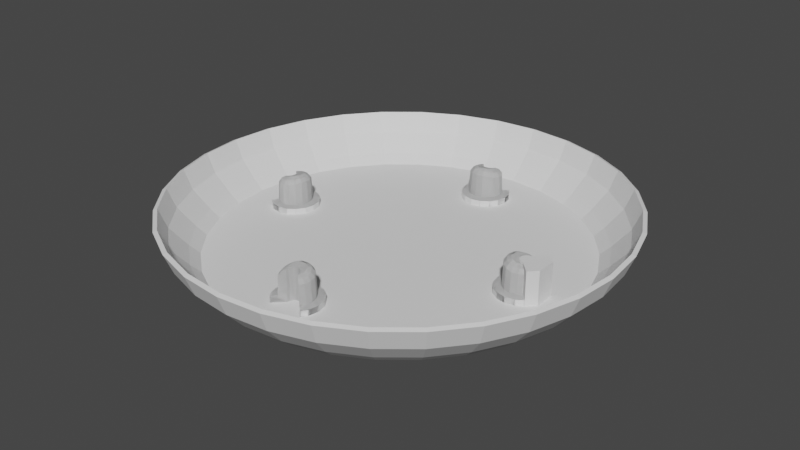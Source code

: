 # Source: southern_pattern_HT-020_tray.blend  (saved by Blender 2.82.7; exported with 4.5.12 LTS)
import bpy
from mathutils import Matrix  # noqa: F401  (used for matrix-valued properties, if any)

bpy.ops.wm.read_factory_settings(use_empty=True)
scene = bpy.context.scene
scene.name = 'Scene'

# ---- collections
col_collection = bpy.data.collections.new('Collection'); scene.collection.children.link(col_collection)

# ---- world
world_world = bpy.data.worlds.new('World'); scene.world = world_world
world_world.use_nodes = True; world_world.node_tree.nodes.clear()
_N = world_world.node_tree.nodes; _L = world_world.node_tree.links
n0 = _N.new('ShaderNodeOutputWorld'); n0.name = 'World Output'; n0.location = (300, 300)
n1 = _N.new('ShaderNodeBackground'); n1.name = 'Background'; n1.location = (10, 300)
n1.inputs[0].default_value = (0.05088, 0.05088, 0.05088, 1.0)
_L.new(n1.outputs[0], n0.inputs[0])
n0.is_active_output = True
world_world.color = (0.05088, 0.05088, 0.05088)
world_world.use_sun_shadow = False
world_world.sun_shadow_jitter_overblur = 0.0

# ---- meshes
me_circle_001 = bpy.data.meshes.new('Circle.001')
me_circle_001.from_pydata([(6.973e-07, 62.99, 14.0), (-12.29, 61.78, 14.0), (-24.11, 58.2, 14.0), (-35.0, 52.38, 14.0), (-44.54, 44.54, 14.0), (-52.38, 35.0, 14.0), (-58.2, 24.11, 14.0), (-61.78, 12.29, 14.0), (-62.99, 2.054e-06, 14.0), (-61.78, -12.29, 14.0), (-58.2, -24.11, 14.0), (-52.38, -35.0, 14.0), (-44.54, -44.54, 14.0), (-35.0, -52.38, 14.0), (-24.11, -58.2, 14.0), (-12.29, -61.78, 14.0), (2.122e-05, -62.99, 14.0), (12.29, -61.78, 14.0), (24.11, -58.2, 14.0), (35.0, -52.38, 14.0), (44.54, -44.54, 14.0), (52.38, -35.0, 14.0), (58.2, -24.11, 14.0), (61.78, -12.29, 14.0), (62.99, 5.812e-05, 14.0), (61.78, 12.29, 14.0), (58.2, 24.11, 14.0), (52.38, 35.0, 14.0), (44.54, 44.54, 14.0), (35.0, 52.38, 14.0), (24.11, 58.2, 14.0), (12.29, 61.78, 14.0), (1.316e-07, 55.66, 2.774), (1.55e-06, 52.49, 0.0), (-10.24, 51.48, 0.0), (-10.86, 54.59, 2.774), (-20.09, 48.5, 0.0), (-21.3, 51.42, 2.774), (-29.16, 43.65, 0.0), (-30.92, 46.28, 2.774), (-37.12, 37.12, 0.0), (-39.36, 39.36, 2.774), (-43.65, 29.16, 0.0), (-46.28, 30.92, 2.774), (-48.5, 20.09, 0.0), (-51.42, 21.3, 2.774), (-51.48, 10.24, 0.0), (-54.59, 10.86, 2.774), (-52.49, 3.532e-06, 0.0), (-55.66, 3.715e-06, 2.774), (-51.48, -10.24, 0.0), (-54.59, -10.86, 2.774), (-48.5, -20.09, 0.0), (-51.42, -21.3, 2.774), (-43.65, -29.16, 0.0), (-46.28, -30.92, 2.774), (-37.12, -37.12, 0.0), (-39.36, -39.36, 2.774), (-29.16, -43.65, 0.0), (-30.92, -46.28, 2.774), (-20.09, -48.5, 0.0), (-21.3, -51.42, 2.774), (-10.24, -51.48, 0.0), (-10.86, -54.59, 2.774), (1.653e-05, -52.49, 0.0), (1.827e-05, -55.66, 2.774), (10.24, -51.48, 0.0), (10.86, -54.59, 2.774), (20.09, -48.5, 0.0), (21.3, -51.42, 2.774), (29.16, -43.65, 0.0), (30.92, -46.28, 2.774), (37.12, -37.12, 0.0), (39.36, -39.36, 2.774), (43.65, -29.16, 0.0), (46.28, -30.92, 2.774), (48.5, -20.09, 0.0), (51.42, -21.3, 2.774), (51.48, -10.24, 0.0), (54.59, -10.86, 2.774), (52.49, 6.878e-05, 0.0), (55.66, 5.326e-05, 2.774), (51.48, 10.24, 0.0), (54.59, 10.86, 2.774), (48.5, 20.09, 0.0), (51.42, 21.3, 2.774), (43.65, 29.16, 0.0), (46.28, 30.92, 2.774), (37.12, 37.12, 0.0), (39.36, 39.36, 2.774), (29.16, 43.65, 0.0), (30.92, 46.28, 2.774), (20.09, 48.5, 0.0), (21.3, 51.42, 2.774), (10.24, 51.48, 0.0), (10.86, 54.59, 2.774), (5.189e-07, 60.65, 8.228), (-11.83, 59.48, 8.228), (11.83, 59.48, 8.228), (-23.21, 56.03, 8.228), (-33.69, 50.43, 8.228), (-42.88, 42.88, 8.228), (-50.43, 33.69, 8.228), (-56.03, 23.21, 8.228), (-59.48, 11.83, 8.228), (-60.65, 2.581e-06, 8.228), (-59.48, -11.83, 8.228), (-56.03, -23.21, 8.228), (-50.43, -33.69, 8.228), (-42.88, -42.88, 8.228), (-33.69, -50.43, 8.228), (-23.21, -56.03, 8.228), (-11.83, -59.48, 8.228), (2.028e-05, -60.65, 8.228), (11.83, -59.48, 8.228), (23.21, -56.03, 8.228), (33.69, -50.43, 8.228), (42.88, -42.88, 8.228), (50.43, -33.69, 8.228), (56.03, -23.21, 8.228), (59.48, -11.83, 8.228), (60.65, 5.656e-05, 8.228), (59.48, 11.83, 8.228), (56.03, 23.21, 8.228), (50.43, 33.69, 8.228), (42.88, 42.89, 8.228), (33.69, 50.43, 8.228), (23.21, 56.03, 8.228)], [], [(98, 96, 0, 31), (103, 104, 7, 6), (117, 118, 21, 20), (104, 105, 8, 7), (118, 119, 22, 21), (105, 106, 9, 8), (119, 120, 23, 22), (106, 107, 10, 9), (120, 121, 24, 23), (107, 108, 11, 10), (121, 122, 25, 24), (108, 109, 12, 11), (122, 123, 26, 25), (109, 110, 13, 12), (123, 124, 27, 26), (110, 111, 14, 13), (124, 125, 28, 27), (111, 112, 15, 14), (34, 33, 94, 92, 90, 88, 86, 84, 82, 80, 78, 76, 74, 72, 70, 68, 66, 64, 62, 60, 58, 56, 54, 52, 50, 48, 46, 44, 42, 40, 38, 36), (125, 126, 29, 28), (112, 113, 16, 15), (99, 100, 3, 2), (126, 127, 30, 29), (113, 114, 17, 16), (100, 101, 4, 3), (127, 98, 31, 30), (114, 115, 18, 17), (101, 102, 5, 4), (115, 116, 19, 18), (102, 103, 6, 5), (97, 99, 2, 1), (116, 117, 20, 19), (35, 32, 33, 34), (37, 35, 34, 36), (39, 37, 36, 38), (41, 39, 38, 40), (43, 41, 40, 42), (45, 43, 42, 44), (47, 45, 44, 46), (49, 47, 46, 48), (51, 49, 48, 50), (53, 51, 50, 52), (55, 53, 52, 54), (57, 55, 54, 56), (59, 57, 56, 58), (61, 59, 58, 60), (63, 61, 60, 62), (65, 63, 62, 64), (67, 65, 64, 66), (69, 67, 66, 68), (71, 69, 68, 70), (73, 71, 70, 72), (75, 73, 72, 74), (77, 75, 74, 76), (79, 77, 76, 78), (81, 79, 78, 80), (83, 81, 80, 82), (85, 83, 82, 84), (87, 85, 84, 86), (89, 87, 86, 88), (91, 89, 88, 90), (93, 91, 90, 92), (95, 93, 92, 94), (32, 95, 94, 33), (96, 97, 1, 0), (32, 35, 97, 96), (71, 73, 117, 116), (35, 37, 99, 97), (43, 45, 103, 102), (69, 71, 116, 115), (41, 43, 102, 101), (67, 69, 115, 114), (93, 95, 98, 127), (39, 41, 101, 100), (65, 67, 114, 113), (91, 93, 127, 126), (37, 39, 100, 99), (63, 65, 113, 112), (89, 91, 126, 125), (61, 63, 112, 111), (87, 89, 125, 124), (59, 61, 111, 110), (85, 87, 124, 123), (57, 59, 110, 109), (83, 85, 123, 122), (55, 57, 109, 108), (81, 83, 122, 121), (53, 55, 108, 107), (79, 81, 121, 120), (51, 53, 107, 106), (77, 79, 120, 119), (49, 51, 106, 105), (75, 77, 119, 118), (47, 49, 105, 104), (73, 75, 118, 117), (45, 47, 104, 103), (95, 32, 96, 98)])
_uv = me_circle_001.uv_layers.new(name='UVMap')
_uv.uv.foreach_set('vector', [0.0, 0.0, 0.0, 0.0, 0.0, 0.0, 0.0, 0.0, 0.0, 0.0, 0.0, 0.0, 0.0, 0.0, 0.0, 0.0, 0.0, 0.0, 0.0, 0.0, 0.0, 0.0, 0.0, 0.0, 0.0, 0.0, 0.0, 0.0, 0.0, 0.0, 0.0, 0.0, 0.0, 0.0, 0.0, 0.0, 0.0, 0.0, 0.0, 0.0, 0.0, 0.0, 0.0, 0.0, 0.0, 0.0, 0.0, 0.0, 0.0, 0.0, 0.0, 0.0, 0.0, 0.0, 0.0, 0.0, 0.0, 0.0, 0.0, 0.0, 0.0, 0.0, 0.0, 0.0, 0.0, 0.0, 0.0, 0.0, 0.0, 0.0, 0.0, 0.0, 0.0, 0.0, 0.0, 0.0, 0.0, 0.0, 0.0, 0.0, 0.0, 0.0, 0.0, 0.0, 0.0, 0.0, 0.0, 0.0, 0.0, 0.0, 0.0, 0.0, 0.0, 0.0, 0.0, 0.0, 0.0, 0.0, 0.0, 0.0, 0.0, 0.0, 0.0, 0.0, 0.0, 0.0, 0.0, 0.0, 0.0, 0.0, 0.0, 0.0, 0.0, 0.0, 0.0, 0.0, 0.0, 0.0, 0.0, 0.0, 0.0, 0.0, 0.0, 0.0, 0.0, 0.0, 0.0, 0.0, 0.0, 0.0, 0.0, 0.0, 0.0, 0.0, 0.0, 0.0, 0.0, 0.0, 0.0, 0.0, 0.0, 0.0, 0.0, 0.0, 0.0, 0.0, 0.0, 0.0, 0.0, 0.0, 0.0, 0.0, 0.0, 0.0, 0.0, 0.0, 0.0, 0.0, 0.0, 0.0, 0.0, 0.0, 0.0, 0.0, 0.0, 0.0, 0.0, 0.0, 0.0, 0.0, 0.0, 0.0, 0.0, 0.0, 0.0, 0.0, 0.0, 0.0, 0.0, 0.0, 0.0, 0.0, 0.0, 0.0, 0.0, 0.0, 0.0, 0.0, 0.0, 0.0, 0.0, 0.0, 0.0, 0.0, 0.0, 0.0, 0.0, 0.0, 0.0, 0.0, 0.0, 0.0, 0.0, 0.0, 0.0, 0.0, 0.0, 0.0, 0.0, 0.0, 0.0, 0.0, 0.0, 0.0, 0.0, 0.0, 0.0, 0.0, 0.0, 0.0, 0.0, 0.0, 0.0, 0.0, 0.0, 0.0, 0.0, 0.0, 0.0, 0.0, 0.0, 0.0, 0.0, 0.0, 0.0, 0.0, 0.0, 0.0, 0.0, 0.0, 0.0, 0.0, 0.0, 0.0, 0.0, 0.0, 0.0, 0.0, 0.0, 0.0, 0.0, 0.0, 0.0, 0.0, 0.0, 0.0, 0.0, 0.0, 0.0, 0.0, 0.0, 0.0, 0.0, 0.0, 0.0, 0.0, 0.0, 0.0, 0.0, 0.0, 0.0, 0.0, 0.0, 0.0, 0.0, 0.0, 0.0, 0.0, 0.0, 0.0, 0.0, 0.0, 0.0, 0.0, 0.0, 0.0, 0.0, 0.0, 0.0, 0.0, 0.0, 0.0, 0.0, 0.0, 0.0, 0.0, 0.0, 0.0, 0.0, 0.0, 0.0, 0.0, 0.0, 0.0, 0.0, 0.0, 0.0, 0.0, 0.0, 0.0, 0.0, 0.0, 0.0, 0.0, 0.0, 0.0, 0.0, 0.0, 0.0, 0.0, 0.0, 0.0, 0.0, 0.0, 0.0, 0.0, 0.0, 0.0, 0.0, 0.0, 0.0, 0.0, 0.0, 0.0, 0.0, 0.0, 0.0, 0.0, 0.0, 0.0, 0.0, 0.0, 0.0, 0.0, 0.0, 0.0, 0.0, 0.0, 0.0, 0.0, 0.0, 0.0, 0.0, 0.0, 0.0, 0.0, 0.0, 0.0, 0.0, 0.0, 0.0, 0.0, 0.0, 0.0, 0.0, 0.0, 0.0, 0.0, 0.0, 0.0, 0.0, 0.0, 0.0, 0.0, 0.0, 0.0, 0.0, 0.0, 0.0, 0.0, 0.0, 0.0, 0.0, 0.0, 0.0, 0.0, 0.0, 0.0, 0.0, 0.0, 0.0, 0.0, 0.0, 0.0, 0.0, 0.0, 0.0, 0.0, 0.0, 0.0, 0.0, 0.0, 0.0, 0.0, 0.0, 0.0, 0.0, 0.0, 0.0, 0.0, 0.0, 0.0, 0.0, 0.0, 0.0, 0.0, 0.0, 0.0, 0.0, 0.0, 0.0, 0.0, 0.0, 0.0, 0.0, 0.0, 0.0, 0.0, 0.0, 0.0, 0.0, 0.0, 0.0, 0.0, 0.0, 0.0, 0.0, 0.0, 0.0, 0.0, 0.0, 0.0, 0.0, 0.0, 0.0, 0.0, 0.0, 0.0, 0.0, 0.0, 0.0, 0.0, 0.0, 0.0, 0.0, 0.0, 0.0, 0.0, 0.0, 0.0, 0.0, 0.0, 0.0, 0.0, 0.0, 0.0, 0.0, 0.0, 0.0, 0.0, 0.0, 0.0, 0.0, 0.0, 0.0, 0.0, 0.0, 0.0, 0.0, 0.0, 0.0, 0.0, 0.0, 0.0, 0.0, 0.0, 0.0, 0.0, 0.0, 0.0, 0.0, 0.0, 0.0, 0.0, 0.0, 0.0, 0.0, 0.0, 0.0, 0.0, 0.0, 0.0, 0.0, 0.0, 0.0, 0.0, 0.0, 0.0, 0.0, 0.0, 0.0, 0.0, 0.0, 0.0, 0.0, 0.0, 0.0, 0.0, 0.0, 0.0, 0.0, 0.0, 0.0, 0.0, 0.0, 0.0, 0.0, 0.0, 0.0, 0.0, 0.0, 0.0, 0.0, 0.0, 0.0, 0.0, 0.0, 0.0, 0.0, 0.0, 0.0, 0.0, 0.0, 0.0, 0.0, 0.0, 0.0, 0.0, 0.0, 0.0, 0.0, 0.0, 0.0, 0.0, 0.0, 0.0, 0.0, 0.0, 0.0, 0.0, 0.0, 0.0, 0.0, 0.0, 0.0, 0.0, 0.0, 0.0, 0.0, 0.0, 0.0, 0.0, 0.0, 0.0, 0.0, 0.0, 0.0, 0.0, 0.0, 0.0, 0.0, 0.0, 0.0, 0.0, 0.0, 0.0, 0.0, 0.0, 0.0, 0.0, 0.0, 0.0, 0.0, 0.0, 0.0, 0.0, 0.0, 0.0, 0.0, 0.0, 0.0, 0.0, 0.0, 0.0, 0.0, 0.0, 0.0, 0.0, 0.0, 0.0, 0.0, 0.0, 0.0, 0.0, 0.0, 0.0, 0.0, 0.0, 0.0, 0.0, 0.0, 0.0, 0.0, 0.0, 0.0, 0.0, 0.0, 0.0, 0.0, 0.0, 0.0, 0.0, 0.0, 0.0, 0.0, 0.0, 0.0, 0.0, 0.0, 0.0, 0.0, 0.0, 0.0, 0.0, 0.0, 0.0, 0.0, 0.0, 0.0, 0.0, 0.0, 0.0, 0.0, 0.0, 0.0, 0.0, 0.0, 0.0, 0.0, 0.0, 0.0, 0.0, 0.0, 0.0, 0.0, 0.0, 0.0, 0.0, 0.0, 0.0, 0.0, 0.0, 0.0, 0.0, 0.0, 0.0, 0.0, 0.0, 0.0, 0.0, 0.0, 0.0, 0.0, 0.0, 0.0, 0.0, 0.0, 0.0, 0.0, 0.0, 0.0, 0.0, 0.0, 0.0, 0.0, 0.0, 0.0, 0.0, 0.0, 0.0, 0.0, 0.0, 0.0, 0.0, 0.0, 0.0, 0.0, 0.0, 0.0, 0.0, 0.0, 0.0, 0.0, 0.0, 0.0, 0.0, 0.0, 0.0, 0.0, 0.0, 0.0, 0.0, 0.0, 0.0, 0.0, 0.0, 0.0, 0.0, 0.0, 0.0, 0.0, 0.0, 0.0, 0.0, 0.0, 0.0, 0.0, 0.0, 0.0, 0.0, 0.0, 0.0, 0.0, 0.0, 0.0, 0.0, 0.0, 0.0, 0.0, 0.0, 0.0, 0.0, 0.0, 0.0, 0.0, 0.0, 0.0, 0.0, 0.0, 0.0, 0.0, 0.0, 0.0, 0.0, 0.0, 0.0, 0.0, 0.0, 0.0, 0.0, 0.0, 0.0, 0.0, 0.0, 0.0, 0.0, 0.0, 0.0, 0.0, 0.0, 0.0, 0.0, 0.0, 0.0, 0.0, 0.0, 0.0, 0.0, 0.0, 0.0, 0.0, 0.0, 0.0, 0.0, 0.0, 0.0, 0.0, 0.0, 0.0, 0.0, 0.0, 0.0, 0.0, 0.0, 0.0, 0.0, 0.0, 0.0, 0.0, 0.0, 0.0, 0.0, 0.0, 0.0, 0.0, 0.0, 0.0, 0.0, 0.0, 0.0, 0.0, 0.0, 0.0, 0.0, 0.0, 0.0, 0.0, 0.0, 0.0, 0.0, 0.0, 0.0])
me_circle_001.use_remesh_fix_poles = True
me_circle_001.use_remesh_preserve_attributes = False
me_circle_001.use_mirror_vertex_groups = False
me_circle_001.update()
me_cylinder = bpy.data.meshes.new('Cylinder')
me_cylinder.from_pydata([(38.25, -2.636, 10.43), (38.25, -4.552, 8.638), (38.25, -3.722, 9.801), (37.24, -2.435, 10.69), (36.51, -4.205, 8.853), (36.83, -3.438, 10.06), (36.39, -1.864, 10.93), (35.03, -3.218, 9.293), (35.62, -2.632, 10.4), (35.82, -1.009, 11.04), (34.04, -1.742, 9.54), (34.81, -1.424, 10.6), (35.61, 8.251e-08, 11.04), (33.7, -5.658e-08, 9.54), (34.53, -1.058e-08, 10.6), (35.82, 1.009, 11.04), (34.04, 1.742, 9.54), (34.81, 1.424, 10.6), (36.39, 1.864, 10.93), (35.03, 3.218, 9.293), (35.62, 2.632, 10.4), (37.24, 2.435, 10.69), (36.51, 4.205, 8.853), (36.83, 3.438, 10.06), (38.25, 2.636, 10.43), (38.25, 4.552, 8.638), (38.25, 3.722, 9.801), (39.26, 2.435, 10.23), (39.99, 4.205, 8.6), (39.67, 3.438, 9.669), (40.11, 1.864, 10.12), (41.47, 3.218, 8.6), (40.88, 2.632, 9.661), (40.68, 1.009, 10.1), (42.46, 1.742, 8.6), (41.69, 1.424, 9.661), (40.89, 2.751e-07, 10.1), (42.8, 4.86e-07, 8.6), (41.97, 3.961e-07, 9.661), (40.68, -1.009, 10.1), (42.46, -1.742, 8.6), (41.69, -1.424, 9.661), (40.11, -1.864, 10.12), (41.47, -3.218, 8.6), (40.88, -2.632, 9.661), (39.26, -2.435, 10.23), (39.99, -4.205, 8.6), (39.67, -3.438, 9.669), (36.4, -4.473, 3.122), (34.83, -3.424, 3.122), (33.78, -1.853, 3.122), (33.41, -7.352e-08, 3.122), (33.78, 1.853, 3.122), (34.83, 3.424, 3.122), (36.4, 4.473, 3.122), (38.25, 4.842, 3.122), (40.1, 4.473, 3.122), (41.67, 3.424, 3.122), (42.72, 1.853, 3.122), (43.09, 5.037e-07, 3.122), (42.72, -1.853, 3.122), (41.67, -3.424, 3.122), (38.25, -4.842, 3.122), (40.1, -4.473, 3.122), (38.25, -6.875, 0.623), (35.62, -6.352, 0.623), (33.39, -4.861, 0.623), (31.9, -2.631, 0.623), (31.38, -1.282e-07, 0.623), (31.9, 2.631, 0.623), (33.39, 4.861, 0.623), (35.62, 6.352, 0.623), (38.25, 6.875, 0.623), (40.88, 6.352, 0.623), (43.11, 4.861, 0.623), (44.6, 2.631, 0.623), (45.12, 4.717e-07, 0.623), (44.6, -2.631, 0.623), (43.11, -4.861, 0.623), (40.88, -6.352, 0.623), (35.63, -6.325, 2.877), (33.41, -4.841, 2.877), (31.92, -2.62, 2.877), (31.4, -1.272e-07, 2.877), (31.92, 2.62, 2.877), (33.41, 4.841, 2.877), (35.63, 6.325, 2.877), (38.25, 6.846, 2.877), (40.87, 6.325, 2.877), (43.09, 4.841, 2.877), (44.58, 2.62, 2.877), (45.1, 4.692e-07, 2.877), (44.58, -2.62, 2.877), (43.09, -4.841, 2.877), (38.25, -6.846, 2.877), (40.87, -6.325, 2.877)], [], [(4, 1, 2, 5), (5, 2, 0, 3), (7, 4, 5, 8), (8, 5, 3, 6), (10, 7, 8, 11), (11, 8, 6, 9), (13, 10, 11, 14), (14, 11, 9, 12), (16, 13, 14, 17), (17, 14, 12, 15), (19, 16, 17, 20), (20, 17, 15, 18), (22, 19, 20, 23), (23, 20, 18, 21), (25, 22, 23, 26), (26, 23, 21, 24), (28, 25, 26, 29), (29, 26, 24, 27), (31, 28, 29, 32), (32, 29, 27, 30), (34, 31, 32, 35), (35, 32, 30, 33), (37, 34, 35, 38), (38, 35, 33, 36), (40, 37, 38, 41), (41, 38, 36, 39), (43, 40, 41, 44), (44, 41, 39, 42), (46, 43, 44, 47), (47, 44, 42, 45), (1, 46, 47, 2), (2, 47, 45, 0), (3, 0, 45, 42, 39, 36, 33, 30, 27, 24, 21, 18, 15, 12, 9, 6), (55, 56, 88, 87), (56, 57, 89, 88), (57, 58, 90, 89), (58, 59, 91, 90), (59, 60, 92, 91), (60, 61, 93, 92), (61, 63, 95, 93), (63, 62, 94, 95), (65, 80, 81, 66), (64, 94, 80, 65), (78, 93, 95, 79), (77, 92, 93, 78), (76, 91, 92, 77), (75, 90, 91, 76), (74, 89, 90, 75), (73, 88, 89, 74), (72, 87, 88, 73), (71, 86, 87, 72), (70, 85, 86, 71), (69, 84, 85, 70), (68, 83, 84, 69), (67, 82, 83, 68), (66, 81, 82, 67), (79, 95, 94, 64), (54, 55, 87, 86), (53, 54, 86, 85), (52, 53, 85, 84), (51, 52, 84, 83), (50, 51, 83, 82), (48, 49, 81, 80), (49, 50, 82, 81), (62, 48, 80, 94), (64, 65, 66, 67, 68, 69, 70, 71, 72, 73, 74, 75, 76, 77, 78, 79), (63, 46, 1, 62), (49, 7, 10, 50), (50, 10, 13, 51), (51, 13, 16, 52), (52, 16, 19, 53), (53, 19, 22, 54), (54, 22, 25, 55), (55, 25, 28, 56), (28, 31, 57, 56), (31, 34, 58, 57), (58, 34, 37, 59), (59, 37, 40, 60), (60, 40, 43, 61), (61, 43, 46, 63), (62, 1, 4, 48), (7, 49, 48, 4)])
_uv = me_cylinder.uv_layers.new(name='UVMap')
_uv.uv.foreach_set('vector', [0.9375, 0.9063, 1.0, 0.9063, 0.9967, 1.0, 0.9408, 1.0, 0.337, 0.4727, 0.2549, 0.489, 0.25, 0.4019, 0.3081, 0.3903, 0.875, 0.9063, 0.9375, 0.9063, 0.9342, 1.0, 0.8783, 1.0, 0.4156, 0.4225, 0.346, 0.469, 0.3081, 0.3903, 0.3574, 0.3574, 0.8125, 0.9063, 0.875, 0.9063, 0.8717, 1.0, 0.8158, 1.0, 0.469, 0.346, 0.4225, 0.4156, 0.3574, 0.3574, 0.3903, 0.3081, 0.75, 0.9063, 0.8125, 0.9063, 0.8092, 1.0, 0.7533, 1.0, 0.489, 0.2549, 0.4727, 0.337, 0.3903, 0.3081, 0.4019, 0.25, 0.6875, 0.9063, 0.75, 0.9063, 0.7467, 1.0, 0.6908, 1.0, 0.4727, 0.163, 0.489, 0.2451, 0.4019, 0.25, 0.3903, 0.1919, 0.625, 0.9063, 0.6875, 0.9063, 0.6842, 1.0, 0.6283, 1.0, 0.4225, 0.08444, 0.469, 0.154, 0.3903, 0.1919, 0.3574, 0.1426, 0.5625, 0.9063, 0.625, 0.9063, 0.6217, 1.0, 0.5658, 1.0, 0.346, 0.03104, 0.4156, 0.07753, 0.3574, 0.1426, 0.3081, 0.1097, 0.5, 0.9063, 0.5625, 0.9063, 0.5592, 1.0, 0.5033, 1.0, 0.2549, 0.01097, 0.337, 0.0273, 0.3081, 0.1097, 0.25, 0.09813, 0.4375, 0.9063, 0.5, 0.9063, 0.4967, 1.0, 0.4408, 1.0, 0.163, 0.0273, 0.2451, 0.01097, 0.25, 0.09813, 0.1919, 0.1097, 0.375, 0.9063, 0.4375, 0.9063, 0.4342, 1.0, 0.3783, 1.0, 0.08444, 0.07753, 0.154, 0.03104, 0.1919, 0.1097, 0.1426, 0.1426, 0.3125, 0.9063, 0.375, 0.9063, 0.3717, 1.0, 0.3158, 1.0, 0.03104, 0.154, 0.07753, 0.08444, 0.1426, 0.1426, 0.1097, 0.1919, 0.25, 0.9063, 0.3125, 0.9063, 0.3092, 1.0, 0.2533, 1.0, 0.01097, 0.2451, 0.0273, 0.163, 0.1097, 0.1919, 0.09813, 0.25, 0.1875, 0.9063, 0.25, 0.9063, 0.2467, 1.0, 0.1908, 1.0, 0.0273, 0.337, 0.01097, 0.2549, 0.09813, 0.25, 0.1097, 0.3081, 0.125, 0.9063, 0.1875, 0.9063, 0.1842, 1.0, 0.1283, 1.0, 0.07753, 0.4156, 0.03104, 0.346, 0.1097, 0.3081, 0.1426, 0.3574, 0.0625, 0.9063, 0.125, 0.9063, 0.1217, 1.0, 0.06583, 1.0, 0.154, 0.469, 0.08444, 0.4225, 0.1426, 0.3574, 0.1919, 0.3903, 0.0, 0.9063, 0.0625, 0.9063, 0.05917, 1.0, 0.003326, 1.0, 0.2451, 0.489, 0.163, 0.4727, 0.1919, 0.3903, 0.25, 0.4019, 0.3081, 0.3903, 0.25, 0.4019, 0.1919, 0.3903, 0.1426, 0.3574, 0.1097, 0.3081, 0.09813, 0.25, 0.1097, 0.1919, 0.1426, 0.1426, 0.1919, 0.1097, 0.25, 0.09813, 0.3081, 0.1097, 0.3574, 0.1426, 0.3903, 0.1919, 0.4019, 0.25, 0.3903, 0.3081, 0.3574, 0.3574, 0.5, 0.6526, 0.4375, 0.6526, 0.4375, 0.6526, 0.5, 0.6526, 0.4375, 0.6526, 0.375, 0.6526, 0.375, 0.6526, 0.4375, 0.6526, 0.375, 0.6526, 0.3125, 0.6526, 0.3125, 0.6526, 0.375, 0.6526, 0.3125, 0.6526, 0.25, 0.6526, 0.25, 0.6526, 0.3125, 0.6526, 0.25, 0.6526, 0.1875, 0.6526, 0.1875, 0.6526, 0.25, 0.6526, 0.1875, 0.6526, 0.125, 0.6526, 0.125, 0.6526, 0.1875, 0.6526, 0.125, 0.6526, 0.0625, 0.6526, 0.0625, 0.6526, 0.125, 0.6526, 0.0625, 0.6526, 0.0, 0.6526, 0.0, 0.6526, 0.0625, 0.6526, 0.9375, 0.5, 0.9375, 0.6526, 0.875, 0.6526, 0.875, 0.5, 1.0, 0.5, 1.0, 0.6526, 0.9375, 0.6526, 0.9375, 0.5, 0.125, 0.5, 0.125, 0.6526, 0.0625, 0.6526, 0.0625, 0.5, 0.1875, 0.5, 0.1875, 0.6526, 0.125, 0.6526, 0.125, 0.5, 0.25, 0.5, 0.25, 0.6526, 0.1875, 0.6526, 0.1875, 0.5, 0.3125, 0.5, 0.3125, 0.6526, 0.25, 0.6526, 0.25, 0.5, 0.375, 0.5, 0.375, 0.6526, 0.3125, 0.6526, 0.3125, 0.5, 0.4375, 0.5, 0.4375, 0.6526, 0.375, 0.6526, 0.375, 0.5, 0.5, 0.5, 0.5, 0.6526, 0.4375, 0.6526, 0.4375, 0.5, 0.5625, 0.5, 0.5625, 0.6526, 0.5, 0.6526, 0.5, 0.5, 0.625, 0.5, 0.625, 0.6526, 0.5625, 0.6526, 0.5625, 0.5, 0.6875, 0.5, 0.6875, 0.6526, 0.625, 0.6526, 0.625, 0.5, 0.75, 0.5, 0.75, 0.6526, 0.6875, 0.6526, 0.6875, 0.5, 0.8125, 0.5, 0.8125, 0.6526, 0.75, 0.6526, 0.75, 0.5, 0.875, 0.5, 0.875, 0.6526, 0.8125, 0.6526, 0.8125, 0.5, 0.0625, 0.5, 0.0625, 0.6526, 0.0, 0.6526, 0.0, 0.5, 0.5625, 0.6526, 0.5, 0.6526, 0.5, 0.6526, 0.5625, 0.6526, 0.625, 0.6526, 0.5625, 0.6526, 0.5625, 0.6526, 0.625, 0.6526, 0.6875, 0.6526, 0.625, 0.6526, 0.625, 0.6526, 0.6875, 0.6526, 0.75, 0.6526, 0.6875, 0.6526, 0.6875, 0.6526, 0.75, 0.6526, 0.8125, 0.6526, 0.75, 0.6526, 0.75, 0.6526, 0.8125, 0.6526, 0.9375, 0.6526, 0.875, 0.6526, 0.875, 0.6526, 0.9375, 0.6526, 0.875, 0.6526, 0.8125, 0.6526, 0.8125, 0.6526, 0.875, 0.6526, 1.0, 0.6526, 0.9375, 0.6526, 0.9375, 0.6526, 1.0, 0.6526, 0.0, 0.5, 0.9375, 0.5, 0.875, 0.5, 0.8125, 0.5, 0.75, 0.5, 0.6875, 0.5, 0.625, 0.5, 0.5625, 0.5, 0.5, 0.5, 0.4375, 0.5, 0.375, 0.5, 0.3125, 0.5, 0.25, 0.5, 0.1875, 0.5, 0.125, 0.5, 0.0625, 0.5, 0.0625, 0.6526, 0.0625, 0.9063, 0.0, 0.9063, 0.0, 0.6526, 0.875, 0.6526, 0.875, 0.9063, 0.8125, 0.9063, 0.8125, 0.6526, 0.8125, 0.6526, 0.8125, 0.9063, 0.75, 0.9063, 0.75, 0.6526, 0.75, 0.6526, 0.75, 0.9063, 0.6875, 0.9063, 0.6875, 0.6526, 0.6875, 0.6526, 0.6875, 0.9063, 0.625, 0.9063, 0.625, 0.6526, 0.625, 0.6526, 0.625, 0.9063, 0.5625, 0.9063, 0.5625, 0.6526, 0.5625, 0.6526, 0.5625, 0.9063, 0.5, 0.9063, 0.5, 0.6526, 0.5, 0.6526, 0.5, 0.9063, 0.4375, 0.9063, 0.4375, 0.6526, 0.4375, 0.9063, 0.375, 0.9063, 0.375, 0.6526, 0.4375, 0.6526, 0.375, 0.9063, 0.3125, 0.9063, 0.3125, 0.6526, 0.375, 0.6526, 0.3125, 0.6526, 0.3125, 0.9063, 0.25, 0.9063, 0.25, 0.6526, 0.25, 0.6526, 0.25, 0.9063, 0.1875, 0.9063, 0.1875, 0.6526, 0.1875, 0.6526, 0.1875, 0.9063, 0.125, 0.9063, 0.125, 0.6526, 0.125, 0.6526, 0.125, 0.9063, 0.0625, 0.9063, 0.0625, 0.6526, 1.0, 0.6526, 1.0, 0.9063, 0.9375, 0.9063, 0.9375, 0.6526, 0.875, 0.9063, 0.875, 0.6526, 0.9375, 0.6526, 0.9375, 0.9063])
me_cylinder.use_remesh_fix_poles = True
me_cylinder.use_remesh_preserve_attributes = False
me_cylinder.use_mirror_vertex_groups = False
me_cylinder.update()
me_cylinder_001 = bpy.data.meshes.new('Cylinder.001')
me_cylinder_001.from_pydata([(4.321, 4.25, -0.5923), (-7.189, -2.555, 10.78), (5.948, 3.926, -0.5923), (-7.189, -4.251e-07, 10.78), (7.326, 3.005, -0.5923), (-7.189, 2.555, 10.78), (8.248, 1.626, -0.5923), (-7.189, 4.722, 10.78), (8.571, -1.998e-07, -0.5923), (4.321, -4.25, 10.78), (8.248, -1.626, -0.5923), (-7.189, 6.169, 10.78), (7.326, -3.005, -0.5923), (5.948, -3.926, 10.78), (5.948, -3.926, -0.5923), (-7.189, 6.169, -0.5923), (4.321, -4.25, -0.5923), (-7.189, 4.722, -0.5923), (7.326, -3.005, 10.78), (-7.189, 2.555, -0.5923), (8.248, -1.626, 10.78), (-7.189, -4.251e-07, -0.5923), (8.571, -1.998e-07, 10.78), (-7.189, -2.555, -0.5923), (8.248, 1.626, 10.78), (-7.189, -4.722, -0.5923), (7.326, 3.005, 10.78), (-7.189, -6.169, -0.5923), (5.948, 3.926, 10.78), (-2.316, -10.94, -0.5923), (4.321, 4.25, 10.78), (-2.316, 10.94, -0.5923), (-7.189, -4.722, 10.78), (-7.189, -6.169, 10.78), (-2.316, -10.94, 10.78), (-2.316, 10.94, 10.78)], [], [(27, 29, 34, 33), (16, 14, 13, 9), (6, 4, 26, 24), (25, 27, 33, 32), (15, 17, 7, 11), (0, 31, 35, 30), (10, 8, 22, 20), (0, 2, 4, 6, 8, 10, 12, 14, 16, 29, 27, 25, 23, 21, 19, 17, 15, 31), (21, 23, 1, 3), (29, 16, 9, 34), (30, 35, 11, 7, 5, 3, 1, 32, 33, 34, 9, 13, 18, 20, 22, 24, 26, 28), (4, 2, 28, 26), (31, 15, 11, 35), (8, 6, 24, 22), (17, 19, 5, 7), (14, 12, 18, 13), (2, 0, 30, 28), (23, 25, 32, 1), (12, 10, 20, 18), (19, 21, 3, 5)])
_uv = me_cylinder_001.uv_layers.new(name='UVMap')
_uv.uv.foreach_set('vector', [0.0, 0.0, 0.0, 0.0, 0.0, 0.0, 0.0, 0.0, 0.0, 0.0, 0.0, 0.0, 0.0, 0.0, 0.0, 0.0, 0.0, 0.0, 0.0, 0.0, 0.0, 0.0, 0.0, 0.0, 0.0, 0.0, 0.0, 0.0, 0.0, 0.0, 0.0, 0.0, 0.0, 0.0, 0.0, 0.0, 0.0, 0.0, 0.0, 0.0, 0.0, 0.0, 0.0, 0.0, 0.0, 0.0, 0.0, 0.0, 0.0, 0.0, 0.0, 0.0, 0.0, 0.0, 0.0, 0.0, 0.0, 0.0, 0.0, 0.0, 0.0, 0.0, 0.0, 0.0, 0.0, 0.0, 0.0, 0.0, 0.0, 0.0, 0.0, 0.0, 0.0, 0.0, 0.0, 0.0, 0.0, 0.0, 0.0, 0.0, 0.0, 0.0, 0.0, 0.0, 0.0, 0.0, 0.0, 0.0, 0.0, 0.0, 0.0, 0.0, 0.0, 0.0, 0.0, 0.0, 0.0, 0.0, 0.0, 0.0, 0.0, 0.0, 0.0, 0.0, 0.0, 0.0, 0.0, 0.0, 0.0, 0.0, 0.0, 0.0, 0.0, 0.0, 0.0, 0.0, 0.0, 0.0, 0.0, 0.0, 0.0, 0.0, 0.0, 0.0, 0.0, 0.0, 0.0, 0.0, 0.0, 0.0, 0.0, 0.0, 0.0, 0.0, 0.0, 0.0, 0.0, 0.0, 0.0, 0.0, 0.0, 0.0, 0.0, 0.0, 0.0, 0.0, 0.0, 0.0, 0.0, 0.0, 0.0, 0.0, 0.0, 0.0, 0.0, 0.0, 0.0, 0.0, 0.0, 0.0, 0.0, 0.0, 0.0, 0.0, 0.0, 0.0, 0.0, 0.0, 0.0, 0.0, 0.0, 0.0, 0.0, 0.0, 0.0, 0.0, 0.0, 0.0, 0.0, 0.0, 0.0, 0.0, 0.0, 0.0, 0.0, 0.0, 0.0, 0.0, 0.0, 0.0, 0.0, 0.0, 0.0, 0.0, 0.0, 0.0, 0.0, 0.0, 0.0, 0.0, 0.0, 0.0, 0.0, 0.0, 0.0, 0.0, 0.0, 0.0, 0.0, 0.0, 0.0, 0.0, 0.0, 0.0, 0.0, 0.0])
me_cylinder_001.use_remesh_fix_poles = True
me_cylinder_001.use_remesh_preserve_attributes = False
me_cylinder_001.use_mirror_vertex_groups = False
me_cylinder_001.update()

# ---- objects
ob_tray = bpy.data.objects.new('Tray', me_circle_001)
ob_plugs = bpy.data.objects.new('Plugs', me_cylinder)
ob_empty = bpy.data.objects.new('Empty', None)
ob_slit_bool = bpy.data.objects.new('Slit bool', me_cylinder_001)

# ---- transforms, parenting, visibility, modifiers, constraints
ob_tray.location = (0.0, 0.0, 0.0)
ob_tray.lineart.crease_threshold = 0.0
_vg = ob_tray.vertex_groups.new(name='Group')
_m = ob_tray.modifiers.new('Solidify', 'SOLIDIFY')
_m.thickness = 1.2
_m.thickness_vertex_group = 1.0
_m.use_even_offset = True
_m.invert_vertex_group = True
_m.nonmanifold_merge_threshold = 0.0003
_m = ob_tray.modifiers.new('Boolean', 'BOOLEAN')
_m.object = ob_plugs
_m.operation = 'UNION'
_m.solver = 'FAST'
ob_plugs.location = (0.0, 0.0, 0.0)
ob_plugs.lineart.crease_threshold = 0.0
_m = ob_plugs.modifiers.new('Boolean', 'BOOLEAN')
_m.object = ob_slit_bool
_m.solver = 'FAST'
_m = ob_plugs.modifiers.new('Array', 'ARRAY')
_m.count = 4
_m.constant_offset_displace = (0.0, 0.0, 0.0)
_m.use_relative_offset = False
_m.use_object_offset = True
_m.offset_object = ob_empty
ob_empty.location = (0.0, 0.0, 0.0)
ob_empty.rotation_euler = (0.0, -0.0, 1.571)
ob_empty.lineart.crease_threshold = 0.0
ob_slit_bool.location = (41.79, 2.435e-07, 0.0)
ob_slit_bool.rotation_euler = (0.0, -0.0, 3.142)
ob_slit_bool.scale = (0.4706, 0.4706, 1.0)
ob_slit_bool.display_type = 'WIRE'
ob_slit_bool.lineart.crease_threshold = 0.0

# ---- collection membership
col_collection.objects.link(ob_tray)
col_collection.objects.link(ob_plugs)
col_collection.objects.link(ob_empty)
col_collection.objects.link(ob_slit_bool)

# ---- scene / render settings (as saved in the file)
scene.frame_start = 1; scene.frame_end = 250; scene.frame_set(1)
scene.render.engine = 'BLENDER_EEVEE_NEXT'
scene.cycles.use_denoising = False
scene.cycles.samples = 128
scene.cycles.sampling_pattern = 'TABULATED_SOBOL'
scene.cycles.use_adaptive_sampling = False
scene.cycles.use_light_tree = False
scene.view_settings.view_transform = 'Filmic'
scene.unit_settings.scale_length = 0.001
bpy.context.view_layer.update()

# ---- added for rendering (the .blend has no active camera and no usable light): camera, sun
cam_auto = bpy.data.cameras.new('AutoCamera')
cam_auto.lens = 50.0
cam_auto.sensor_width = 36.0
cam_auto.clip_end = 2903.4
ob_auto_camera = bpy.data.objects.new('AutoCamera', cam_auto)
scene.collection.objects.link(ob_auto_camera)
ob_auto_camera.location = (165.437, -198.524, 139.28)
ob_auto_camera.rotation_euler = (1.09748, -7.21219e-08, 0.694738)
scene.camera = ob_auto_camera
light_auto_sun = bpy.data.lights.new('AutoSun', 'SUN')
light_auto_sun.energy = 3.0
light_auto_sun.angle = 0.0523599
ob_auto_sun = bpy.data.objects.new('AutoSun', light_auto_sun)
scene.collection.objects.link(ob_auto_sun)
ob_auto_sun.rotation_euler = (0.872665, 0.174533, 0.523599)
bpy.context.view_layer.update()
